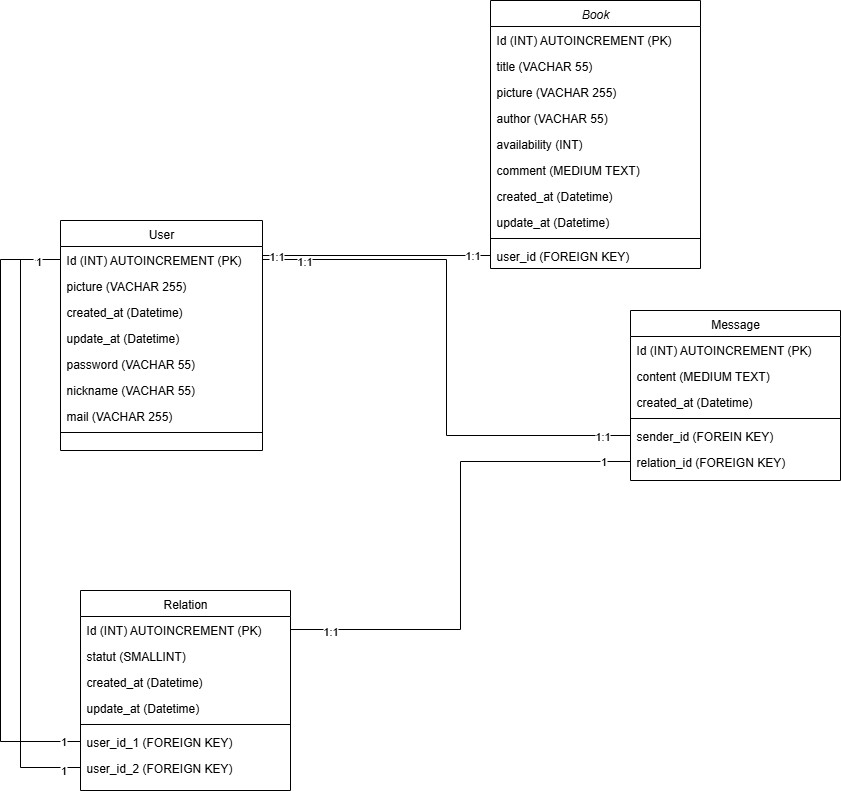

The diagram above was exported from draw.io. Its source (the exported page's mxGraphModel, read from the mxfile embedded in the PNG):
<mxGraphModel dx="1263" dy="832" grid="1" gridSize="10" guides="1" tooltips="1" connect="1" arrows="1" fold="1" page="1" pageScale="1" pageWidth="827" pageHeight="1169" math="0" shadow="0">
  <root>
    <mxCell id="WIyWlLk6GJQsqaUBKTNV-0" />
    <mxCell id="WIyWlLk6GJQsqaUBKTNV-1" parent="WIyWlLk6GJQsqaUBKTNV-0" />
    <mxCell id="zkfFHV4jXpPFQw0GAbJ--0" value="Book" style="swimlane;fontStyle=2;align=center;verticalAlign=top;childLayout=stackLayout;horizontal=1;startSize=26;horizontalStack=0;resizeParent=1;resizeLast=0;collapsible=1;marginBottom=0;rounded=0;shadow=0;strokeWidth=1;" parent="WIyWlLk6GJQsqaUBKTNV-1" vertex="1">
      <mxGeometry x="680" y="110" width="210" height="268" as="geometry">
        <mxRectangle x="230" y="140" width="160" height="26" as="alternateBounds" />
      </mxGeometry>
    </mxCell>
    <mxCell id="zkfFHV4jXpPFQw0GAbJ--1" value="Id (INT) AUTOINCREMENT (PK)" style="text;align=left;verticalAlign=top;spacingLeft=4;spacingRight=4;overflow=hidden;rotatable=0;points=[[0,0.5],[1,0.5]];portConstraint=eastwest;" parent="zkfFHV4jXpPFQw0GAbJ--0" vertex="1">
      <mxGeometry y="26" width="210" height="26" as="geometry" />
    </mxCell>
    <mxCell id="zkfFHV4jXpPFQw0GAbJ--2" value="title (VACHAR 55)" style="text;align=left;verticalAlign=top;spacingLeft=4;spacingRight=4;overflow=hidden;rotatable=0;points=[[0,0.5],[1,0.5]];portConstraint=eastwest;rounded=0;shadow=0;html=0;" parent="zkfFHV4jXpPFQw0GAbJ--0" vertex="1">
      <mxGeometry y="52" width="210" height="26" as="geometry" />
    </mxCell>
    <mxCell id="yKSLMZ6NmcEpE0EUDhHI-49" value="picture (VACHAR 255)" style="text;align=left;verticalAlign=top;spacingLeft=4;spacingRight=4;overflow=hidden;rotatable=0;points=[[0,0.5],[1,0.5]];portConstraint=eastwest;rounded=0;shadow=0;html=0;" vertex="1" parent="zkfFHV4jXpPFQw0GAbJ--0">
      <mxGeometry y="78" width="210" height="26" as="geometry" />
    </mxCell>
    <mxCell id="zkfFHV4jXpPFQw0GAbJ--3" value="author (VACHAR 55)" style="text;align=left;verticalAlign=top;spacingLeft=4;spacingRight=4;overflow=hidden;rotatable=0;points=[[0,0.5],[1,0.5]];portConstraint=eastwest;rounded=0;shadow=0;html=0;" parent="zkfFHV4jXpPFQw0GAbJ--0" vertex="1">
      <mxGeometry y="104" width="210" height="26" as="geometry" />
    </mxCell>
    <mxCell id="yKSLMZ6NmcEpE0EUDhHI-0" value="availability (INT)" style="text;align=left;verticalAlign=top;spacingLeft=4;spacingRight=4;overflow=hidden;rotatable=0;points=[[0,0.5],[1,0.5]];portConstraint=eastwest;rounded=0;shadow=0;html=0;" vertex="1" parent="zkfFHV4jXpPFQw0GAbJ--0">
      <mxGeometry y="130" width="210" height="26" as="geometry" />
    </mxCell>
    <mxCell id="yKSLMZ6NmcEpE0EUDhHI-3" value="comment (MEDIUM TEXT)" style="text;align=left;verticalAlign=top;spacingLeft=4;spacingRight=4;overflow=hidden;rotatable=0;points=[[0,0.5],[1,0.5]];portConstraint=eastwest;rounded=0;shadow=0;html=0;" vertex="1" parent="zkfFHV4jXpPFQw0GAbJ--0">
      <mxGeometry y="156" width="210" height="26" as="geometry" />
    </mxCell>
    <mxCell id="yKSLMZ6NmcEpE0EUDhHI-2" value="created_at (Datetime)" style="text;align=left;verticalAlign=top;spacingLeft=4;spacingRight=4;overflow=hidden;rotatable=0;points=[[0,0.5],[1,0.5]];portConstraint=eastwest;rounded=0;shadow=0;html=0;" vertex="1" parent="zkfFHV4jXpPFQw0GAbJ--0">
      <mxGeometry y="182" width="210" height="26" as="geometry" />
    </mxCell>
    <mxCell id="yKSLMZ6NmcEpE0EUDhHI-1" value="update_at (Datetime)" style="text;align=left;verticalAlign=top;spacingLeft=4;spacingRight=4;overflow=hidden;rotatable=0;points=[[0,0.5],[1,0.5]];portConstraint=eastwest;rounded=0;shadow=0;html=0;" vertex="1" parent="zkfFHV4jXpPFQw0GAbJ--0">
      <mxGeometry y="208" width="210" height="26" as="geometry" />
    </mxCell>
    <mxCell id="zkfFHV4jXpPFQw0GAbJ--4" value="" style="line;html=1;strokeWidth=1;align=left;verticalAlign=middle;spacingTop=-1;spacingLeft=3;spacingRight=3;rotatable=0;labelPosition=right;points=[];portConstraint=eastwest;" parent="zkfFHV4jXpPFQw0GAbJ--0" vertex="1">
      <mxGeometry y="234" width="210" height="8" as="geometry" />
    </mxCell>
    <mxCell id="yKSLMZ6NmcEpE0EUDhHI-4" value="user_id (FOREIGN KEY)" style="text;align=left;verticalAlign=top;spacingLeft=4;spacingRight=4;overflow=hidden;rotatable=0;points=[[0,0.5],[1,0.5]];portConstraint=eastwest;rounded=0;shadow=0;html=0;" vertex="1" parent="zkfFHV4jXpPFQw0GAbJ--0">
      <mxGeometry y="242" width="210" height="26" as="geometry" />
    </mxCell>
    <mxCell id="zkfFHV4jXpPFQw0GAbJ--17" value="User" style="swimlane;fontStyle=0;align=center;verticalAlign=top;childLayout=stackLayout;horizontal=1;startSize=26;horizontalStack=0;resizeParent=1;resizeLast=0;collapsible=1;marginBottom=0;rounded=0;shadow=0;strokeWidth=1;" parent="WIyWlLk6GJQsqaUBKTNV-1" vertex="1">
      <mxGeometry x="250" y="330" width="202" height="230" as="geometry">
        <mxRectangle x="550" y="140" width="160" height="26" as="alternateBounds" />
      </mxGeometry>
    </mxCell>
    <mxCell id="zkfFHV4jXpPFQw0GAbJ--18" value="Id (INT) AUTOINCREMENT (PK)" style="text;align=left;verticalAlign=top;spacingLeft=4;spacingRight=4;overflow=hidden;rotatable=0;points=[[0,0.5],[1,0.5]];portConstraint=eastwest;" parent="zkfFHV4jXpPFQw0GAbJ--17" vertex="1">
      <mxGeometry y="26" width="202" height="26" as="geometry" />
    </mxCell>
    <mxCell id="zkfFHV4jXpPFQw0GAbJ--19" value="picture (VACHAR 255)" style="text;align=left;verticalAlign=top;spacingLeft=4;spacingRight=4;overflow=hidden;rotatable=0;points=[[0,0.5],[1,0.5]];portConstraint=eastwest;rounded=0;shadow=0;html=0;" parent="zkfFHV4jXpPFQw0GAbJ--17" vertex="1">
      <mxGeometry y="52" width="202" height="26" as="geometry" />
    </mxCell>
    <mxCell id="zkfFHV4jXpPFQw0GAbJ--20" value="created_at (Datetime)" style="text;align=left;verticalAlign=top;spacingLeft=4;spacingRight=4;overflow=hidden;rotatable=0;points=[[0,0.5],[1,0.5]];portConstraint=eastwest;rounded=0;shadow=0;html=0;" parent="zkfFHV4jXpPFQw0GAbJ--17" vertex="1">
      <mxGeometry y="78" width="202" height="26" as="geometry" />
    </mxCell>
    <mxCell id="zkfFHV4jXpPFQw0GAbJ--21" value="update_at (Datetime)" style="text;align=left;verticalAlign=top;spacingLeft=4;spacingRight=4;overflow=hidden;rotatable=0;points=[[0,0.5],[1,0.5]];portConstraint=eastwest;rounded=0;shadow=0;html=0;" parent="zkfFHV4jXpPFQw0GAbJ--17" vertex="1">
      <mxGeometry y="104" width="202" height="26" as="geometry" />
    </mxCell>
    <mxCell id="zkfFHV4jXpPFQw0GAbJ--22" value="password (VACHAR 55)" style="text;align=left;verticalAlign=top;spacingLeft=4;spacingRight=4;overflow=hidden;rotatable=0;points=[[0,0.5],[1,0.5]];portConstraint=eastwest;rounded=0;shadow=0;html=0;" parent="zkfFHV4jXpPFQw0GAbJ--17" vertex="1">
      <mxGeometry y="130" width="202" height="26" as="geometry" />
    </mxCell>
    <mxCell id="yKSLMZ6NmcEpE0EUDhHI-5" value="nickname (VACHAR 55)" style="text;align=left;verticalAlign=top;spacingLeft=4;spacingRight=4;overflow=hidden;rotatable=0;points=[[0,0.5],[1,0.5]];portConstraint=eastwest;rounded=0;shadow=0;html=0;" vertex="1" parent="zkfFHV4jXpPFQw0GAbJ--17">
      <mxGeometry y="156" width="202" height="26" as="geometry" />
    </mxCell>
    <mxCell id="yKSLMZ6NmcEpE0EUDhHI-6" value="mail (VACHAR 255)" style="text;align=left;verticalAlign=top;spacingLeft=4;spacingRight=4;overflow=hidden;rotatable=0;points=[[0,0.5],[1,0.5]];portConstraint=eastwest;rounded=0;shadow=0;html=0;" vertex="1" parent="zkfFHV4jXpPFQw0GAbJ--17">
      <mxGeometry y="182" width="202" height="26" as="geometry" />
    </mxCell>
    <mxCell id="zkfFHV4jXpPFQw0GAbJ--23" value="" style="line;html=1;strokeWidth=1;align=left;verticalAlign=middle;spacingTop=-1;spacingLeft=3;spacingRight=3;rotatable=0;labelPosition=right;points=[];portConstraint=eastwest;" parent="zkfFHV4jXpPFQw0GAbJ--17" vertex="1">
      <mxGeometry y="208" width="202" height="8" as="geometry" />
    </mxCell>
    <mxCell id="yKSLMZ6NmcEpE0EUDhHI-7" value="Relation" style="swimlane;fontStyle=0;align=center;verticalAlign=top;childLayout=stackLayout;horizontal=1;startSize=26;horizontalStack=0;resizeParent=1;resizeLast=0;collapsible=1;marginBottom=0;rounded=0;shadow=0;strokeWidth=1;" vertex="1" parent="WIyWlLk6GJQsqaUBKTNV-1">
      <mxGeometry x="270" y="700" width="210" height="200" as="geometry">
        <mxRectangle x="550" y="140" width="160" height="26" as="alternateBounds" />
      </mxGeometry>
    </mxCell>
    <mxCell id="yKSLMZ6NmcEpE0EUDhHI-8" value="Id (INT) AUTOINCREMENT (PK)" style="text;align=left;verticalAlign=top;spacingLeft=4;spacingRight=4;overflow=hidden;rotatable=0;points=[[0,0.5],[1,0.5]];portConstraint=eastwest;" vertex="1" parent="yKSLMZ6NmcEpE0EUDhHI-7">
      <mxGeometry y="26" width="210" height="26" as="geometry" />
    </mxCell>
    <mxCell id="yKSLMZ6NmcEpE0EUDhHI-10" value="statut (SMALLINT)" style="text;align=left;verticalAlign=top;spacingLeft=4;spacingRight=4;overflow=hidden;rotatable=0;points=[[0,0.5],[1,0.5]];portConstraint=eastwest;rounded=0;shadow=0;html=0;" vertex="1" parent="yKSLMZ6NmcEpE0EUDhHI-7">
      <mxGeometry y="52" width="210" height="26" as="geometry" />
    </mxCell>
    <mxCell id="yKSLMZ6NmcEpE0EUDhHI-18" value="created_at (Datetime)" style="text;align=left;verticalAlign=top;spacingLeft=4;spacingRight=4;overflow=hidden;rotatable=0;points=[[0,0.5],[1,0.5]];portConstraint=eastwest;rounded=0;shadow=0;html=0;" vertex="1" parent="yKSLMZ6NmcEpE0EUDhHI-7">
      <mxGeometry y="78" width="210" height="26" as="geometry" />
    </mxCell>
    <mxCell id="yKSLMZ6NmcEpE0EUDhHI-11" value="update_at (Datetime)" style="text;align=left;verticalAlign=top;spacingLeft=4;spacingRight=4;overflow=hidden;rotatable=0;points=[[0,0.5],[1,0.5]];portConstraint=eastwest;rounded=0;shadow=0;html=0;" vertex="1" parent="yKSLMZ6NmcEpE0EUDhHI-7">
      <mxGeometry y="104" width="210" height="26" as="geometry" />
    </mxCell>
    <mxCell id="yKSLMZ6NmcEpE0EUDhHI-15" value="" style="line;html=1;strokeWidth=1;align=left;verticalAlign=middle;spacingTop=-1;spacingLeft=3;spacingRight=3;rotatable=0;labelPosition=right;points=[];portConstraint=eastwest;" vertex="1" parent="yKSLMZ6NmcEpE0EUDhHI-7">
      <mxGeometry y="130" width="210" height="8" as="geometry" />
    </mxCell>
    <mxCell id="yKSLMZ6NmcEpE0EUDhHI-9" value="user_id_1 (FOREIGN KEY)" style="text;align=left;verticalAlign=top;spacingLeft=4;spacingRight=4;overflow=hidden;rotatable=0;points=[[0,0.5],[1,0.5]];portConstraint=eastwest;rounded=0;shadow=0;html=0;" vertex="1" parent="yKSLMZ6NmcEpE0EUDhHI-7">
      <mxGeometry y="138" width="210" height="26" as="geometry" />
    </mxCell>
    <mxCell id="yKSLMZ6NmcEpE0EUDhHI-17" value="user_id_2 (FOREIGN KEY)" style="text;align=left;verticalAlign=top;spacingLeft=4;spacingRight=4;overflow=hidden;rotatable=0;points=[[0,0.5],[1,0.5]];portConstraint=eastwest;rounded=0;shadow=0;html=0;" vertex="1" parent="yKSLMZ6NmcEpE0EUDhHI-7">
      <mxGeometry y="164" width="210" height="26" as="geometry" />
    </mxCell>
    <mxCell id="yKSLMZ6NmcEpE0EUDhHI-19" value="Message" style="swimlane;fontStyle=0;align=center;verticalAlign=top;childLayout=stackLayout;horizontal=1;startSize=26;horizontalStack=0;resizeParent=1;resizeLast=0;collapsible=1;marginBottom=0;rounded=0;shadow=0;strokeWidth=1;" vertex="1" parent="WIyWlLk6GJQsqaUBKTNV-1">
      <mxGeometry x="820" y="420" width="210" height="170" as="geometry">
        <mxRectangle x="550" y="140" width="160" height="26" as="alternateBounds" />
      </mxGeometry>
    </mxCell>
    <mxCell id="yKSLMZ6NmcEpE0EUDhHI-20" value="Id (INT) AUTOINCREMENT (PK)" style="text;align=left;verticalAlign=top;spacingLeft=4;spacingRight=4;overflow=hidden;rotatable=0;points=[[0,0.5],[1,0.5]];portConstraint=eastwest;" vertex="1" parent="yKSLMZ6NmcEpE0EUDhHI-19">
      <mxGeometry y="26" width="210" height="26" as="geometry" />
    </mxCell>
    <mxCell id="yKSLMZ6NmcEpE0EUDhHI-21" value="content (MEDIUM TEXT)" style="text;align=left;verticalAlign=top;spacingLeft=4;spacingRight=4;overflow=hidden;rotatable=0;points=[[0,0.5],[1,0.5]];portConstraint=eastwest;rounded=0;shadow=0;html=0;" vertex="1" parent="yKSLMZ6NmcEpE0EUDhHI-19">
      <mxGeometry y="52" width="210" height="26" as="geometry" />
    </mxCell>
    <mxCell id="yKSLMZ6NmcEpE0EUDhHI-22" value="created_at (Datetime)" style="text;align=left;verticalAlign=top;spacingLeft=4;spacingRight=4;overflow=hidden;rotatable=0;points=[[0,0.5],[1,0.5]];portConstraint=eastwest;rounded=0;shadow=0;html=0;" vertex="1" parent="yKSLMZ6NmcEpE0EUDhHI-19">
      <mxGeometry y="78" width="210" height="26" as="geometry" />
    </mxCell>
    <mxCell id="yKSLMZ6NmcEpE0EUDhHI-24" value="" style="line;html=1;strokeWidth=1;align=left;verticalAlign=middle;spacingTop=-1;spacingLeft=3;spacingRight=3;rotatable=0;labelPosition=right;points=[];portConstraint=eastwest;" vertex="1" parent="yKSLMZ6NmcEpE0EUDhHI-19">
      <mxGeometry y="104" width="210" height="8" as="geometry" />
    </mxCell>
    <mxCell id="yKSLMZ6NmcEpE0EUDhHI-26" value="sender_id (FOREIN KEY)" style="text;align=left;verticalAlign=top;spacingLeft=4;spacingRight=4;overflow=hidden;rotatable=0;points=[[0,0.5],[1,0.5]];portConstraint=eastwest;rounded=0;shadow=0;html=0;" vertex="1" parent="yKSLMZ6NmcEpE0EUDhHI-19">
      <mxGeometry y="112" width="210" height="26" as="geometry" />
    </mxCell>
    <mxCell id="yKSLMZ6NmcEpE0EUDhHI-25" value="relation_id (FOREIGN KEY)" style="text;align=left;verticalAlign=top;spacingLeft=4;spacingRight=4;overflow=hidden;rotatable=0;points=[[0,0.5],[1,0.5]];portConstraint=eastwest;rounded=0;shadow=0;html=0;" vertex="1" parent="yKSLMZ6NmcEpE0EUDhHI-19">
      <mxGeometry y="138" width="210" height="26" as="geometry" />
    </mxCell>
    <mxCell id="yKSLMZ6NmcEpE0EUDhHI-27" style="edgeStyle=orthogonalEdgeStyle;rounded=0;orthogonalLoop=1;jettySize=auto;html=1;endArrow=none;endFill=0;" edge="1" parent="WIyWlLk6GJQsqaUBKTNV-1" source="yKSLMZ6NmcEpE0EUDhHI-25" target="yKSLMZ6NmcEpE0EUDhHI-8">
      <mxGeometry relative="1" as="geometry" />
    </mxCell>
    <mxCell id="yKSLMZ6NmcEpE0EUDhHI-37" value="1" style="edgeLabel;html=1;align=center;verticalAlign=middle;resizable=0;points=[];" vertex="1" connectable="0" parent="yKSLMZ6NmcEpE0EUDhHI-27">
      <mxGeometry x="-0.8881" y="-1" relative="1" as="geometry">
        <mxPoint as="offset" />
      </mxGeometry>
    </mxCell>
    <mxCell id="yKSLMZ6NmcEpE0EUDhHI-38" value="1:1" style="edgeLabel;html=1;align=center;verticalAlign=middle;resizable=0;points=[];" vertex="1" connectable="0" parent="yKSLMZ6NmcEpE0EUDhHI-27">
      <mxGeometry x="0.8483" y="1" relative="1" as="geometry">
        <mxPoint as="offset" />
      </mxGeometry>
    </mxCell>
    <mxCell id="yKSLMZ6NmcEpE0EUDhHI-28" style="edgeStyle=orthogonalEdgeStyle;rounded=0;orthogonalLoop=1;jettySize=auto;html=1;endArrow=none;endFill=0;" edge="1" parent="WIyWlLk6GJQsqaUBKTNV-1" source="yKSLMZ6NmcEpE0EUDhHI-26" target="zkfFHV4jXpPFQw0GAbJ--18">
      <mxGeometry relative="1" as="geometry" />
    </mxCell>
    <mxCell id="yKSLMZ6NmcEpE0EUDhHI-35" value="1:1" style="edgeLabel;html=1;align=center;verticalAlign=middle;resizable=0;points=[];" vertex="1" connectable="0" parent="yKSLMZ6NmcEpE0EUDhHI-28">
      <mxGeometry x="0.8489" y="2" relative="1" as="geometry">
        <mxPoint y="-1" as="offset" />
      </mxGeometry>
    </mxCell>
    <mxCell id="yKSLMZ6NmcEpE0EUDhHI-36" value="1:1" style="edgeLabel;html=1;align=center;verticalAlign=middle;resizable=0;points=[];" vertex="1" connectable="0" parent="yKSLMZ6NmcEpE0EUDhHI-28">
      <mxGeometry x="-0.8923" relative="1" as="geometry">
        <mxPoint as="offset" />
      </mxGeometry>
    </mxCell>
    <mxCell id="yKSLMZ6NmcEpE0EUDhHI-32" style="edgeStyle=orthogonalEdgeStyle;rounded=0;orthogonalLoop=1;jettySize=auto;html=1;endArrow=none;endFill=0;" edge="1" parent="WIyWlLk6GJQsqaUBKTNV-1" source="yKSLMZ6NmcEpE0EUDhHI-4" target="zkfFHV4jXpPFQw0GAbJ--18">
      <mxGeometry relative="1" as="geometry">
        <Array as="points">
          <mxPoint x="785" y="360" />
        </Array>
      </mxGeometry>
    </mxCell>
    <mxCell id="yKSLMZ6NmcEpE0EUDhHI-45" value="1:1" style="edgeLabel;html=1;align=center;verticalAlign=middle;resizable=0;points=[];" vertex="1" connectable="0" parent="yKSLMZ6NmcEpE0EUDhHI-32">
      <mxGeometry x="0.8827" relative="1" as="geometry">
        <mxPoint as="offset" />
      </mxGeometry>
    </mxCell>
    <mxCell id="yKSLMZ6NmcEpE0EUDhHI-46" value="1:1" style="edgeLabel;html=1;align=center;verticalAlign=middle;resizable=0;points=[];" vertex="1" connectable="0" parent="yKSLMZ6NmcEpE0EUDhHI-32">
      <mxGeometry x="-0.8346" y="-1" relative="1" as="geometry">
        <mxPoint as="offset" />
      </mxGeometry>
    </mxCell>
    <mxCell id="yKSLMZ6NmcEpE0EUDhHI-33" style="edgeStyle=orthogonalEdgeStyle;rounded=0;orthogonalLoop=1;jettySize=auto;html=1;endArrow=none;endFill=0;" edge="1" parent="WIyWlLk6GJQsqaUBKTNV-1" source="yKSLMZ6NmcEpE0EUDhHI-9" target="zkfFHV4jXpPFQw0GAbJ--18">
      <mxGeometry relative="1" as="geometry">
        <Array as="points">
          <mxPoint x="190" y="851" />
          <mxPoint x="190" y="369" />
        </Array>
      </mxGeometry>
    </mxCell>
    <mxCell id="yKSLMZ6NmcEpE0EUDhHI-41" value="1" style="edgeLabel;html=1;align=center;verticalAlign=middle;resizable=0;points=[];" vertex="1" connectable="0" parent="yKSLMZ6NmcEpE0EUDhHI-33">
      <mxGeometry x="-0.9491" y="-1" relative="1" as="geometry">
        <mxPoint x="-2" as="offset" />
      </mxGeometry>
    </mxCell>
    <mxCell id="yKSLMZ6NmcEpE0EUDhHI-34" style="edgeStyle=orthogonalEdgeStyle;rounded=0;orthogonalLoop=1;jettySize=auto;html=1;endArrow=none;endFill=0;" edge="1" parent="WIyWlLk6GJQsqaUBKTNV-1" source="yKSLMZ6NmcEpE0EUDhHI-17" target="zkfFHV4jXpPFQw0GAbJ--18">
      <mxGeometry relative="1" as="geometry">
        <Array as="points">
          <mxPoint x="210" y="877" />
          <mxPoint x="210" y="369" />
        </Array>
      </mxGeometry>
    </mxCell>
    <mxCell id="yKSLMZ6NmcEpE0EUDhHI-39" value="1" style="edgeLabel;html=1;align=center;verticalAlign=middle;resizable=0;points=[];" vertex="1" connectable="0" parent="yKSLMZ6NmcEpE0EUDhHI-34">
      <mxGeometry x="-0.9422" y="2" relative="1" as="geometry">
        <mxPoint as="offset" />
      </mxGeometry>
    </mxCell>
    <mxCell id="yKSLMZ6NmcEpE0EUDhHI-40" value="1" style="edgeLabel;html=1;align=center;verticalAlign=middle;resizable=0;points=[];" vertex="1" connectable="0" parent="yKSLMZ6NmcEpE0EUDhHI-34">
      <mxGeometry x="0.9193" y="-1" relative="1" as="geometry">
        <mxPoint as="offset" />
      </mxGeometry>
    </mxCell>
    <mxCell id="yKSLMZ6NmcEpE0EUDhHI-44" value="1" style="edgeLabel;html=1;align=center;verticalAlign=middle;resizable=0;points=[];" vertex="1" connectable="0" parent="yKSLMZ6NmcEpE0EUDhHI-34">
      <mxGeometry x="0.9227" y="-3" relative="1" as="geometry">
        <mxPoint y="-2" as="offset" />
      </mxGeometry>
    </mxCell>
  </root>
</mxGraphModel>